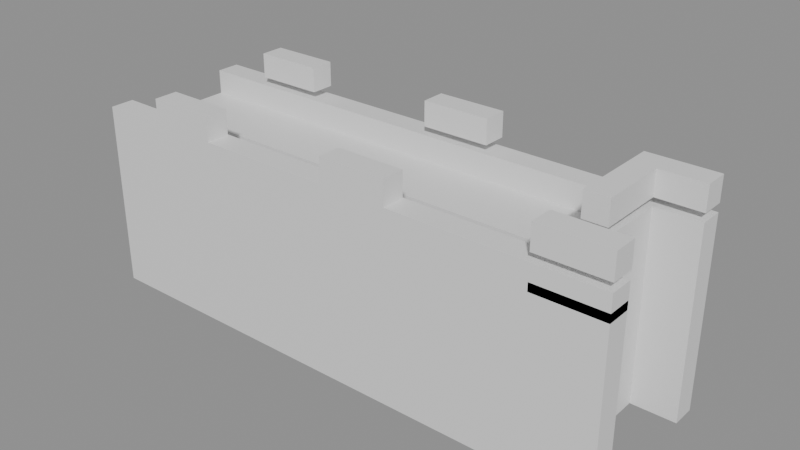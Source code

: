 # Source: building_lego.blend  (saved by Blender 5.0.119; exported with 4.5.12 LTS)
import bpy
from mathutils import Matrix  # noqa: F401  (used for matrix-valued properties, if any)

bpy.ops.wm.read_factory_settings(use_empty=True)
scene = bpy.context.scene
scene.name = 'Scene'

# ---- collections
col_01_paredes_externas = bpy.data.collections.new('01_Paredes_Externas'); scene.collection.children.link(col_01_paredes_externas)
col_03_pisos_escadas = bpy.data.collections.new('03_Pisos_Escadas'); scene.collection.children.link(col_03_pisos_escadas)

# ---- materials (node trees are filled in below, after node groups)
mat_mat_parede_externa = bpy.data.materials.new('Mat_Parede_Externa')
mat_mat_pisos = bpy.data.materials.new('Mat_Pisos')

# ---- material node trees
mat_mat_parede_externa.use_nodes = True; mat_mat_parede_externa.node_tree.nodes.clear()
_N = mat_mat_parede_externa.node_tree.nodes; _L = mat_mat_parede_externa.node_tree.links
n0 = _N.new('ShaderNodeBsdfPrincipled'); n0.name = 'BSDF - Pré-fundamentado'; n0.location = (-200, 100)
n1 = _N.new('ShaderNodeOutputMaterial'); n1.name = 'Saída de material'; n1.location = (200, 100)
_L.new(n0.outputs[0], n1.inputs[0])
n1.is_active_output = True
mat_mat_pisos.use_nodes = True; mat_mat_pisos.node_tree.nodes.clear()
_N = mat_mat_pisos.node_tree.nodes; _L = mat_mat_pisos.node_tree.links
n0 = _N.new('ShaderNodeBsdfPrincipled'); n0.name = 'BSDF - Pré-fundamentado'; n0.location = (-200, 100)
n1 = _N.new('ShaderNodeOutputMaterial'); n1.name = 'Saída de material'; n1.location = (200, 100)
_L.new(n0.outputs[0], n1.inputs[0])
n1.is_active_output = True

# ---- meshes
me_bloco_stone_wall_2384_1399_z15 = bpy.data.meshes.new('Bloco_stone_wall_2384_1399_z15')
me_bloco_stone_wall_2384_1399_z15.from_pydata([(-0.5, -0.175, -1.2), (0.5, -0.175, -1.2), (0.5, 0.175, -1.2), (-0.5, 0.175, -1.2), (-0.5, -0.175, 1.2), (0.5, -0.175, 1.2), (0.5, 0.175, 1.2), (-0.5, 0.175, 1.2)], [], [(0, 1, 2, 3), (4, 7, 6, 5), (0, 4, 5, 1), (2, 6, 7, 3), (0, 3, 7, 4), (1, 5, 6, 2)])
me_bloco_stone_wall_2384_1399_z15.materials.append(mat_mat_parede_externa)
me_bloco_stone_wall_2384_1399_z15.update()
me_bloco_stone_wall_2384_1399_z35 = bpy.data.meshes.new('Bloco_stone_wall_2384_1399_z35')
me_bloco_stone_wall_2384_1399_z35.from_pydata([(-0.5, -0.175, -0.18), (0.5, -0.175, -0.18), (0.5, 0.175, -0.18), (-0.5, 0.175, -0.18), (-0.5, -0.175, 0.18), (0.5, -0.175, 0.18), (0.5, 0.175, 0.18), (-0.5, 0.175, 0.18)], [], [(0, 1, 2, 3), (4, 7, 6, 5), (0, 4, 5, 1), (2, 6, 7, 3), (0, 3, 7, 4), (1, 5, 6, 2)])
me_bloco_stone_wall_2384_1399_z35.materials.append(mat_mat_parede_externa)
me_bloco_stone_wall_2384_1399_z35.update()
me_bloco_stone_wall_2385_1399_z15 = bpy.data.meshes.new('Bloco_stone_wall_2385_1399_z15')
me_bloco_stone_wall_2385_1399_z15.from_pydata([(-0.5, -0.175, -1.2), (0.5, -0.175, -1.2), (0.5, 0.175, -1.2), (-0.5, 0.175, -1.2), (-0.5, -0.175, 1.2), (0.5, -0.175, 1.2), (0.5, 0.175, 1.2), (-0.5, 0.175, 1.2)], [], [(0, 1, 2, 3), (4, 7, 6, 5), (0, 4, 5, 1), (2, 6, 7, 3), (0, 3, 7, 4), (1, 5, 6, 2)])
me_bloco_stone_wall_2385_1399_z15.materials.append(mat_mat_parede_externa)
me_bloco_stone_wall_2385_1399_z15.update()
me_bloco_stone_wall_2385_1399_z35 = bpy.data.meshes.new('Bloco_stone_wall_2385_1399_z35')
me_bloco_stone_wall_2385_1399_z35.from_pydata([(-0.5, -0.175, -0.18), (0.5, -0.175, -0.18), (0.5, 0.175, -0.18), (-0.5, 0.175, -0.18), (-0.5, -0.175, 0.18), (0.5, -0.175, 0.18), (0.5, 0.175, 0.18), (-0.5, 0.175, 0.18)], [], [(0, 1, 2, 3), (4, 7, 6, 5), (0, 4, 5, 1), (2, 6, 7, 3), (0, 3, 7, 4), (1, 5, 6, 2)])
me_bloco_stone_wall_2385_1399_z35.materials.append(mat_mat_parede_externa)
me_bloco_stone_wall_2385_1399_z35.update()
me_bloco_stone_wall_2385_1399_z38 = bpy.data.meshes.new('Bloco_stone_wall_2385_1399_z38')
me_bloco_stone_wall_2385_1399_z38.from_pydata([(-0.5, -0.175, -0.18), (0.5, -0.175, -0.18), (0.5, 0.175, -0.18), (-0.5, 0.175, -0.18), (-0.5, -0.175, 0.18), (0.5, -0.175, 0.18), (0.5, 0.175, 0.18), (-0.5, 0.175, 0.18)], [], [(0, 1, 2, 3), (4, 7, 6, 5), (0, 4, 5, 1), (2, 6, 7, 3), (0, 3, 7, 4), (1, 5, 6, 2)])
me_bloco_stone_wall_2385_1399_z38.materials.append(mat_mat_parede_externa)
me_bloco_stone_wall_2385_1399_z38.update()
me_bloco_stone_wall_2386_1399_z15 = bpy.data.meshes.new('Bloco_stone_wall_2386_1399_z15')
me_bloco_stone_wall_2386_1399_z15.from_pydata([(-0.5, -0.175, -1.2), (0.5, -0.175, -1.2), (0.5, 0.175, -1.2), (-0.5, 0.175, -1.2), (-0.5, -0.175, 1.2), (0.5, -0.175, 1.2), (0.5, 0.175, 1.2), (-0.5, 0.175, 1.2)], [], [(0, 1, 2, 3), (4, 7, 6, 5), (0, 4, 5, 1), (2, 6, 7, 3), (0, 3, 7, 4), (1, 5, 6, 2)])
me_bloco_stone_wall_2386_1399_z15.materials.append(mat_mat_parede_externa)
me_bloco_stone_wall_2386_1399_z15.update()
me_bloco_stone_wall_2386_1399_z35 = bpy.data.meshes.new('Bloco_stone_wall_2386_1399_z35')
me_bloco_stone_wall_2386_1399_z35.from_pydata([(-0.5, -0.175, -0.18), (0.5, -0.175, -0.18), (0.5, 0.175, -0.18), (-0.5, 0.175, -0.18), (-0.5, -0.175, 0.18), (0.5, -0.175, 0.18), (0.5, 0.175, 0.18), (-0.5, 0.175, 0.18)], [], [(0, 1, 2, 3), (4, 7, 6, 5), (0, 4, 5, 1), (2, 6, 7, 3), (0, 3, 7, 4), (1, 5, 6, 2)])
me_bloco_stone_wall_2386_1399_z35.materials.append(mat_mat_parede_externa)
me_bloco_stone_wall_2386_1399_z35.update()
me_bloco_stone_wall_2387_1399_z15 = bpy.data.meshes.new('Bloco_stone_wall_2387_1399_z15')
me_bloco_stone_wall_2387_1399_z15.from_pydata([(-0.5, -0.175, -1.2), (0.5, -0.175, -1.2), (0.5, 0.175, -1.2), (-0.5, 0.175, -1.2), (-0.5, -0.175, 1.2), (0.5, -0.175, 1.2), (0.5, 0.175, 1.2), (-0.5, 0.175, 1.2)], [], [(0, 1, 2, 3), (4, 7, 6, 5), (0, 4, 5, 1), (2, 6, 7, 3), (0, 3, 7, 4), (1, 5, 6, 2)])
me_bloco_stone_wall_2387_1399_z15.materials.append(mat_mat_parede_externa)
me_bloco_stone_wall_2387_1399_z15.update()
me_bloco_stone_wall_2387_1399_z35 = bpy.data.meshes.new('Bloco_stone_wall_2387_1399_z35')
me_bloco_stone_wall_2387_1399_z35.from_pydata([(-0.5, -0.175, -0.18), (0.5, -0.175, -0.18), (0.5, 0.175, -0.18), (-0.5, 0.175, -0.18), (-0.5, -0.175, 0.18), (0.5, -0.175, 0.18), (0.5, 0.175, 0.18), (-0.5, 0.175, 0.18)], [], [(0, 1, 2, 3), (4, 7, 6, 5), (0, 4, 5, 1), (2, 6, 7, 3), (0, 3, 7, 4), (1, 5, 6, 2)])
me_bloco_stone_wall_2387_1399_z35.materials.append(mat_mat_parede_externa)
me_bloco_stone_wall_2387_1399_z35.update()
me_bloco_stone_wall_2388_1399_z15 = bpy.data.meshes.new('Bloco_stone_wall_2388_1399_z15')
me_bloco_stone_wall_2388_1399_z15.from_pydata([(-0.5, -0.175, -1.2), (0.5, -0.175, -1.2), (0.5, 0.175, -1.2), (-0.5, 0.175, -1.2), (-0.5, -0.175, 1.2), (0.5, -0.175, 1.2), (0.5, 0.175, 1.2), (-0.5, 0.175, 1.2)], [], [(0, 1, 2, 3), (4, 7, 6, 5), (0, 4, 5, 1), (2, 6, 7, 3), (0, 3, 7, 4), (1, 5, 6, 2)])
me_bloco_stone_wall_2388_1399_z15.materials.append(mat_mat_parede_externa)
me_bloco_stone_wall_2388_1399_z15.update()
me_bloco_stone_wall_2388_1399_z35 = bpy.data.meshes.new('Bloco_stone_wall_2388_1399_z35')
me_bloco_stone_wall_2388_1399_z35.from_pydata([(-0.5, -0.175, -0.18), (0.5, -0.175, -0.18), (0.5, 0.175, -0.18), (-0.5, 0.175, -0.18), (-0.5, -0.175, 0.18), (0.5, -0.175, 0.18), (0.5, 0.175, 0.18), (-0.5, 0.175, 0.18)], [], [(0, 1, 2, 3), (4, 7, 6, 5), (0, 4, 5, 1), (2, 6, 7, 3), (0, 3, 7, 4), (1, 5, 6, 2)])
me_bloco_stone_wall_2388_1399_z35.materials.append(mat_mat_parede_externa)
me_bloco_stone_wall_2388_1399_z35.update()
me_bloco_stone_wall_2388_1399_z38 = bpy.data.meshes.new('Bloco_stone_wall_2388_1399_z38')
me_bloco_stone_wall_2388_1399_z38.from_pydata([(-0.5, -0.175, -0.18), (0.5, -0.175, -0.18), (0.5, 0.175, -0.18), (-0.5, 0.175, -0.18), (-0.5, -0.175, 0.18), (0.5, -0.175, 0.18), (0.5, 0.175, 0.18), (-0.5, 0.175, 0.18)], [], [(0, 1, 2, 3), (4, 7, 6, 5), (0, 4, 5, 1), (2, 6, 7, 3), (0, 3, 7, 4), (1, 5, 6, 2)])
me_bloco_stone_wall_2388_1399_z38.materials.append(mat_mat_parede_externa)
me_bloco_stone_wall_2388_1399_z38.update()
me_bloco_stone_wall_2389_1399_z15 = bpy.data.meshes.new('Bloco_stone_wall_2389_1399_z15')
me_bloco_stone_wall_2389_1399_z15.from_pydata([(-0.5, -0.175, -1.2), (0.5, -0.175, -1.2), (0.5, 0.175, -1.2), (-0.5, 0.175, -1.2), (-0.5, -0.175, 1.2), (0.5, -0.175, 1.2), (0.5, 0.175, 1.2), (-0.5, 0.175, 1.2)], [], [(0, 1, 2, 3), (4, 7, 6, 5), (0, 4, 5, 1), (2, 6, 7, 3), (0, 3, 7, 4), (1, 5, 6, 2)])
me_bloco_stone_wall_2389_1399_z15.materials.append(mat_mat_parede_externa)
me_bloco_stone_wall_2389_1399_z15.update()
me_bloco_stone_wall_2389_1399_z35 = bpy.data.meshes.new('Bloco_stone_wall_2389_1399_z35')
me_bloco_stone_wall_2389_1399_z35.from_pydata([(-0.5, -0.175, -0.18), (0.5, -0.175, -0.18), (0.5, 0.175, -0.18), (-0.5, 0.175, -0.18), (-0.5, -0.175, 0.18), (0.5, -0.175, 0.18), (0.5, 0.175, 0.18), (-0.5, 0.175, 0.18)], [], [(0, 1, 2, 3), (4, 7, 6, 5), (0, 4, 5, 1), (2, 6, 7, 3), (0, 3, 7, 4), (1, 5, 6, 2)])
me_bloco_stone_wall_2389_1399_z35.materials.append(mat_mat_parede_externa)
me_bloco_stone_wall_2389_1399_z35.update()
me_bloco_stone_wall_2390_1399_z15 = bpy.data.meshes.new('Bloco_stone_wall_2390_1399_z15')
me_bloco_stone_wall_2390_1399_z15.from_pydata([(-0.5, -0.175, -1.2), (0.5, -0.175, -1.2), (0.5, 0.175, -1.2), (-0.5, 0.175, -1.2), (-0.5, -0.175, 1.2), (0.5, -0.175, 1.2), (0.5, 0.175, 1.2), (-0.5, 0.175, 1.2)], [], [(0, 1, 2, 3), (4, 7, 6, 5), (0, 4, 5, 1), (2, 6, 7, 3), (0, 3, 7, 4), (1, 5, 6, 2)])
me_bloco_stone_wall_2390_1399_z15.materials.append(mat_mat_parede_externa)
me_bloco_stone_wall_2390_1399_z15.update()
me_bloco_stone_wall_2390_1399_z35 = bpy.data.meshes.new('Bloco_stone_wall_2390_1399_z35')
me_bloco_stone_wall_2390_1399_z35.from_pydata([(-0.5, -0.175, -0.18), (0.5, -0.175, -0.18), (0.5, 0.175, -0.18), (-0.5, 0.175, -0.18), (-0.5, -0.175, 0.18), (0.5, -0.175, 0.18), (0.5, 0.175, 0.18), (-0.5, 0.175, 0.18)], [], [(0, 1, 2, 3), (4, 7, 6, 5), (0, 4, 5, 1), (2, 6, 7, 3), (0, 3, 7, 4), (1, 5, 6, 2)])
me_bloco_stone_wall_2390_1399_z35.materials.append(mat_mat_parede_externa)
me_bloco_stone_wall_2390_1399_z35.update()
me_bloco_stone_wall_2391_1399_z16 = bpy.data.meshes.new('Bloco_stone_wall_2391_1399_z16')
me_bloco_stone_wall_2391_1399_z16.from_pydata([(-0.5, -0.175, -1.2), (0.5, -0.175, -1.2), (0.5, 0.175, -1.2), (-0.5, 0.175, -1.2), (-0.5, -0.175, 1.2), (0.5, -0.175, 1.2), (0.5, 0.175, 1.2), (-0.5, 0.175, 1.2)], [], [(0, 1, 2, 3), (4, 7, 6, 5), (0, 4, 5, 1), (2, 6, 7, 3), (0, 3, 7, 4), (1, 5, 6, 2)])
me_bloco_stone_wall_2391_1399_z16.materials.append(mat_mat_parede_externa)
me_bloco_stone_wall_2391_1399_z16.update()
me_bloco_stone_wall_2391_1399_z35 = bpy.data.meshes.new('Bloco_stone_wall_2391_1399_z35')
me_bloco_stone_wall_2391_1399_z35.from_pydata([(-0.5, -0.175, -0.18), (0.5, -0.175, -0.18), (0.5, 0.175, -0.18), (-0.5, 0.175, -0.18), (-0.5, -0.175, 0.18), (0.5, -0.175, 0.18), (0.5, 0.175, 0.18), (-0.5, 0.175, 0.18)], [], [(0, 1, 2, 3), (4, 7, 6, 5), (0, 4, 5, 1), (2, 6, 7, 3), (0, 3, 7, 4), (1, 5, 6, 2)])
me_bloco_stone_wall_2391_1399_z35.materials.append(mat_mat_parede_externa)
me_bloco_stone_wall_2391_1399_z35.update()
me_bloco_stone_wall_2391_1399_z39 = bpy.data.meshes.new('Bloco_stone_wall_2391_1399_z39')
me_bloco_stone_wall_2391_1399_z39.from_pydata([(-0.5, -0.175, -0.18), (0.5, -0.175, -0.18), (0.5, 0.175, -0.18), (-0.5, 0.175, -0.18), (-0.5, -0.175, 0.18), (0.5, -0.175, 0.18), (0.5, 0.175, 0.18), (-0.5, 0.175, 0.18)], [], [(0, 1, 2, 3), (4, 7, 6, 5), (0, 4, 5, 1), (2, 6, 7, 3), (0, 3, 7, 4), (1, 5, 6, 2)])
me_bloco_stone_wall_2391_1399_z39.materials.append(mat_mat_parede_externa)
me_bloco_stone_wall_2391_1399_z39.update()
me_bloco_stone_wall_2384_1401_z15 = bpy.data.meshes.new('Bloco_stone_wall_2384_1401_z15')
me_bloco_stone_wall_2384_1401_z15.from_pydata([(-0.5, -0.175, -1.2), (0.5, -0.175, -1.2), (0.5, 0.175, -1.2), (-0.5, 0.175, -1.2), (-0.5, -0.175, 1.2), (0.5, -0.175, 1.2), (0.5, 0.175, 1.2), (-0.5, 0.175, 1.2)], [], [(0, 1, 2, 3), (4, 7, 6, 5), (0, 4, 5, 1), (2, 6, 7, 3), (0, 3, 7, 4), (1, 5, 6, 2)])
me_bloco_stone_wall_2384_1401_z15.materials.append(mat_mat_parede_externa)
me_bloco_stone_wall_2384_1401_z15.update()
me_bloco_stone_wall_2384_1401_z35 = bpy.data.meshes.new('Bloco_stone_wall_2384_1401_z35')
me_bloco_stone_wall_2384_1401_z35.from_pydata([(-0.5, -0.175, -0.18), (0.5, -0.175, -0.18), (0.5, 0.175, -0.18), (-0.5, 0.175, -0.18), (-0.5, -0.175, 0.18), (0.5, -0.175, 0.18), (0.5, 0.175, 0.18), (-0.5, 0.175, 0.18)], [], [(0, 1, 2, 3), (4, 7, 6, 5), (0, 4, 5, 1), (2, 6, 7, 3), (0, 3, 7, 4), (1, 5, 6, 2)])
me_bloco_stone_wall_2384_1401_z35.materials.append(mat_mat_parede_externa)
me_bloco_stone_wall_2384_1401_z35.update()
me_bloco_stone_wall_2385_1401_z15 = bpy.data.meshes.new('Bloco_stone_wall_2385_1401_z15')
me_bloco_stone_wall_2385_1401_z15.from_pydata([(-0.5, -0.175, -1.2), (0.5, -0.175, -1.2), (0.5, 0.175, -1.2), (-0.5, 0.175, -1.2), (-0.5, -0.175, 1.2), (0.5, -0.175, 1.2), (0.5, 0.175, 1.2), (-0.5, 0.175, 1.2)], [], [(0, 1, 2, 3), (4, 7, 6, 5), (0, 4, 5, 1), (2, 6, 7, 3), (0, 3, 7, 4), (1, 5, 6, 2)])
me_bloco_stone_wall_2385_1401_z15.materials.append(mat_mat_parede_externa)
me_bloco_stone_wall_2385_1401_z15.update()
me_bloco_stone_wall_2385_1401_z35 = bpy.data.meshes.new('Bloco_stone_wall_2385_1401_z35')
me_bloco_stone_wall_2385_1401_z35.from_pydata([(-0.5, -0.175, -0.18), (0.5, -0.175, -0.18), (0.5, 0.175, -0.18), (-0.5, 0.175, -0.18), (-0.5, -0.175, 0.18), (0.5, -0.175, 0.18), (0.5, 0.175, 0.18), (-0.5, 0.175, 0.18)], [], [(0, 1, 2, 3), (4, 7, 6, 5), (0, 4, 5, 1), (2, 6, 7, 3), (0, 3, 7, 4), (1, 5, 6, 2)])
me_bloco_stone_wall_2385_1401_z35.materials.append(mat_mat_parede_externa)
me_bloco_stone_wall_2385_1401_z35.update()
me_bloco_stone_wall_2385_1401_z39 = bpy.data.meshes.new('Bloco_stone_wall_2385_1401_z39')
me_bloco_stone_wall_2385_1401_z39.from_pydata([(-0.5, -0.175, -0.18), (0.5, -0.175, -0.18), (0.5, 0.175, -0.18), (-0.5, 0.175, -0.18), (-0.5, -0.175, 0.18), (0.5, -0.175, 0.18), (0.5, 0.175, 0.18), (-0.5, 0.175, 0.18)], [], [(0, 1, 2, 3), (4, 7, 6, 5), (0, 4, 5, 1), (2, 6, 7, 3), (0, 3, 7, 4), (1, 5, 6, 2)])
me_bloco_stone_wall_2385_1401_z39.materials.append(mat_mat_parede_externa)
me_bloco_stone_wall_2385_1401_z39.update()
me_bloco_stone_wall_2386_1401_z15 = bpy.data.meshes.new('Bloco_stone_wall_2386_1401_z15')
me_bloco_stone_wall_2386_1401_z15.from_pydata([(-0.5, -0.175, -1.2), (0.5, -0.175, -1.2), (0.5, 0.175, -1.2), (-0.5, 0.175, -1.2), (-0.5, -0.175, 1.2), (0.5, -0.175, 1.2), (0.5, 0.175, 1.2), (-0.5, 0.175, 1.2)], [], [(0, 1, 2, 3), (4, 7, 6, 5), (0, 4, 5, 1), (2, 6, 7, 3), (0, 3, 7, 4), (1, 5, 6, 2)])
me_bloco_stone_wall_2386_1401_z15.materials.append(mat_mat_parede_externa)
me_bloco_stone_wall_2386_1401_z15.update()
me_bloco_stone_wall_2386_1401_z35 = bpy.data.meshes.new('Bloco_stone_wall_2386_1401_z35')
me_bloco_stone_wall_2386_1401_z35.from_pydata([(-0.5, -0.175, -0.18), (0.5, -0.175, -0.18), (0.5, 0.175, -0.18), (-0.5, 0.175, -0.18), (-0.5, -0.175, 0.18), (0.5, -0.175, 0.18), (0.5, 0.175, 0.18), (-0.5, 0.175, 0.18)], [], [(0, 1, 2, 3), (4, 7, 6, 5), (0, 4, 5, 1), (2, 6, 7, 3), (0, 3, 7, 4), (1, 5, 6, 2)])
me_bloco_stone_wall_2386_1401_z35.materials.append(mat_mat_parede_externa)
me_bloco_stone_wall_2386_1401_z35.update()
me_bloco_stone_wall_2387_1401_z15 = bpy.data.meshes.new('Bloco_stone_wall_2387_1401_z15')
me_bloco_stone_wall_2387_1401_z15.from_pydata([(-0.5, -0.175, -1.2), (0.5, -0.175, -1.2), (0.5, 0.175, -1.2), (-0.5, 0.175, -1.2), (-0.5, -0.175, 1.2), (0.5, -0.175, 1.2), (0.5, 0.175, 1.2), (-0.5, 0.175, 1.2)], [], [(0, 1, 2, 3), (4, 7, 6, 5), (0, 4, 5, 1), (2, 6, 7, 3), (0, 3, 7, 4), (1, 5, 6, 2)])
me_bloco_stone_wall_2387_1401_z15.materials.append(mat_mat_parede_externa)
me_bloco_stone_wall_2387_1401_z15.update()
me_bloco_stone_wall_2387_1401_z35 = bpy.data.meshes.new('Bloco_stone_wall_2387_1401_z35')
me_bloco_stone_wall_2387_1401_z35.from_pydata([(-0.5, -0.175, -0.18), (0.5, -0.175, -0.18), (0.5, 0.175, -0.18), (-0.5, 0.175, -0.18), (-0.5, -0.175, 0.18), (0.5, -0.175, 0.18), (0.5, 0.175, 0.18), (-0.5, 0.175, 0.18)], [], [(0, 1, 2, 3), (4, 7, 6, 5), (0, 4, 5, 1), (2, 6, 7, 3), (0, 3, 7, 4), (1, 5, 6, 2)])
me_bloco_stone_wall_2387_1401_z35.materials.append(mat_mat_parede_externa)
me_bloco_stone_wall_2387_1401_z35.update()
me_bloco_stone_wall_2388_1401_z15 = bpy.data.meshes.new('Bloco_stone_wall_2388_1401_z15')
me_bloco_stone_wall_2388_1401_z15.from_pydata([(-0.5, -0.175, -1.2), (0.5, -0.175, -1.2), (0.5, 0.175, -1.2), (-0.5, 0.175, -1.2), (-0.5, -0.175, 1.2), (0.5, -0.175, 1.2), (0.5, 0.175, 1.2), (-0.5, 0.175, 1.2)], [], [(0, 1, 2, 3), (4, 7, 6, 5), (0, 4, 5, 1), (2, 6, 7, 3), (0, 3, 7, 4), (1, 5, 6, 2)])
me_bloco_stone_wall_2388_1401_z15.materials.append(mat_mat_parede_externa)
me_bloco_stone_wall_2388_1401_z15.update()
me_bloco_stone_wall_2388_1401_z35 = bpy.data.meshes.new('Bloco_stone_wall_2388_1401_z35')
me_bloco_stone_wall_2388_1401_z35.from_pydata([(-0.5, -0.175, -0.18), (0.5, -0.175, -0.18), (0.5, 0.175, -0.18), (-0.5, 0.175, -0.18), (-0.5, -0.175, 0.18), (0.5, -0.175, 0.18), (0.5, 0.175, 0.18), (-0.5, 0.175, 0.18)], [], [(0, 1, 2, 3), (4, 7, 6, 5), (0, 4, 5, 1), (2, 6, 7, 3), (0, 3, 7, 4), (1, 5, 6, 2)])
me_bloco_stone_wall_2388_1401_z35.materials.append(mat_mat_parede_externa)
me_bloco_stone_wall_2388_1401_z35.update()
me_bloco_stone_wall_2388_1401_z39 = bpy.data.meshes.new('Bloco_stone_wall_2388_1401_z39')
me_bloco_stone_wall_2388_1401_z39.from_pydata([(-0.5, -0.175, -0.18), (0.5, -0.175, -0.18), (0.5, 0.175, -0.18), (-0.5, 0.175, -0.18), (-0.5, -0.175, 0.18), (0.5, -0.175, 0.18), (0.5, 0.175, 0.18), (-0.5, 0.175, 0.18)], [], [(0, 1, 2, 3), (4, 7, 6, 5), (0, 4, 5, 1), (2, 6, 7, 3), (0, 3, 7, 4), (1, 5, 6, 2)])
me_bloco_stone_wall_2388_1401_z39.materials.append(mat_mat_parede_externa)
me_bloco_stone_wall_2388_1401_z39.update()
me_bloco_stone_wall_2389_1401_z15 = bpy.data.meshes.new('Bloco_stone_wall_2389_1401_z15')
me_bloco_stone_wall_2389_1401_z15.from_pydata([(-0.5, -0.175, -1.2), (0.5, -0.175, -1.2), (0.5, 0.175, -1.2), (-0.5, 0.175, -1.2), (-0.5, -0.175, 1.2), (0.5, -0.175, 1.2), (0.5, 0.175, 1.2), (-0.5, 0.175, 1.2)], [], [(0, 1, 2, 3), (4, 7, 6, 5), (0, 4, 5, 1), (2, 6, 7, 3), (0, 3, 7, 4), (1, 5, 6, 2)])
me_bloco_stone_wall_2389_1401_z15.materials.append(mat_mat_parede_externa)
me_bloco_stone_wall_2389_1401_z15.update()
me_bloco_stone_wall_2389_1401_z35 = bpy.data.meshes.new('Bloco_stone_wall_2389_1401_z35')
me_bloco_stone_wall_2389_1401_z35.from_pydata([(-0.5, -0.175, -0.18), (0.5, -0.175, -0.18), (0.5, 0.175, -0.18), (-0.5, 0.175, -0.18), (-0.5, -0.175, 0.18), (0.5, -0.175, 0.18), (0.5, 0.175, 0.18), (-0.5, 0.175, 0.18)], [], [(0, 1, 2, 3), (4, 7, 6, 5), (0, 4, 5, 1), (2, 6, 7, 3), (0, 3, 7, 4), (1, 5, 6, 2)])
me_bloco_stone_wall_2389_1401_z35.materials.append(mat_mat_parede_externa)
me_bloco_stone_wall_2389_1401_z35.update()
me_bloco_stone_wall_2390_1401_z15 = bpy.data.meshes.new('Bloco_stone_wall_2390_1401_z15')
me_bloco_stone_wall_2390_1401_z15.from_pydata([(-0.5, -0.175, -1.2), (0.5, -0.175, -1.2), (0.5, 0.175, -1.2), (-0.5, 0.175, -1.2), (-0.5, -0.175, 1.2), (0.5, -0.175, 1.2), (0.5, 0.175, 1.2), (-0.5, 0.175, 1.2)], [], [(0, 1, 2, 3), (4, 7, 6, 5), (0, 4, 5, 1), (2, 6, 7, 3), (0, 3, 7, 4), (1, 5, 6, 2)])
me_bloco_stone_wall_2390_1401_z15.materials.append(mat_mat_parede_externa)
me_bloco_stone_wall_2390_1401_z15.update()
me_bloco_stone_wall_2390_1401_z35 = bpy.data.meshes.new('Bloco_stone_wall_2390_1401_z35')
me_bloco_stone_wall_2390_1401_z35.from_pydata([(-0.5, -0.175, -0.18), (0.5, -0.175, -0.18), (0.5, 0.175, -0.18), (-0.5, 0.175, -0.18), (-0.5, -0.175, 0.18), (0.5, -0.175, 0.18), (0.5, 0.175, 0.18), (-0.5, 0.175, 0.18)], [], [(0, 1, 2, 3), (4, 7, 6, 5), (0, 4, 5, 1), (2, 6, 7, 3), (0, 3, 7, 4), (1, 5, 6, 2)])
me_bloco_stone_wall_2390_1401_z35.materials.append(mat_mat_parede_externa)
me_bloco_stone_wall_2390_1401_z35.update()
me_bloco_stone_wall_2391_1401_z15 = bpy.data.meshes.new('Bloco_stone_wall_2391_1401_z15')
me_bloco_stone_wall_2391_1401_z15.from_pydata([(-0.5, -0.175, -1.2), (0.5, -0.175, -1.2), (0.5, 0.175, -1.2), (-0.5, 0.175, -1.2), (-0.5, -0.175, 1.2), (0.5, -0.175, 1.2), (0.5, 0.175, 1.2), (-0.5, 0.175, 1.2)], [], [(0, 1, 2, 3), (4, 7, 6, 5), (0, 4, 5, 1), (2, 6, 7, 3), (0, 3, 7, 4), (1, 5, 6, 2)])
me_bloco_stone_wall_2391_1401_z15.materials.append(mat_mat_parede_externa)
me_bloco_stone_wall_2391_1401_z15.update()
me_bloco_stone_wall_2391_1401_z35 = bpy.data.meshes.new('Bloco_stone_wall_2391_1401_z35')
me_bloco_stone_wall_2391_1401_z35.from_pydata([(-0.5, -0.175, -0.18), (0.5, -0.175, -0.18), (0.5, 0.175, -0.18), (-0.5, 0.175, -0.18), (-0.5, -0.175, 0.18), (0.5, -0.175, 0.18), (0.5, 0.175, 0.18), (-0.5, 0.175, 0.18)], [], [(0, 1, 2, 3), (4, 7, 6, 5), (0, 4, 5, 1), (2, 6, 7, 3), (0, 3, 7, 4), (1, 5, 6, 2)])
me_bloco_stone_wall_2391_1401_z35.materials.append(mat_mat_parede_externa)
me_bloco_stone_wall_2391_1401_z35.update()
me_bloco_stone_wall_2391_1401_z39 = bpy.data.meshes.new('Bloco_stone_wall_2391_1401_z39')
me_bloco_stone_wall_2391_1401_z39.from_pydata([(-0.5, -0.175, -0.18), (0.5, -0.175, -0.18), (0.5, 0.175, -0.18), (-0.5, 0.175, -0.18), (-0.5, -0.175, 0.18), (0.5, -0.175, 0.18), (0.5, 0.175, 0.18), (-0.5, 0.175, 0.18)], [], [(0, 1, 2, 3), (4, 7, 6, 5), (0, 4, 5, 1), (2, 6, 7, 3), (0, 3, 7, 4), (1, 5, 6, 2)])
me_bloco_stone_wall_2391_1401_z39.materials.append(mat_mat_parede_externa)
me_bloco_stone_wall_2391_1401_z39.update()
me_bloco_stone_wall_2391_1400_z15 = bpy.data.meshes.new('Bloco_stone_wall_2391_1400_z15')
me_bloco_stone_wall_2391_1400_z15.from_pydata([(-0.175, -0.5, -1.2), (0.175, -0.5, -1.2), (0.175, 0.5, -1.2), (-0.175, 0.5, -1.2), (-0.175, -0.5, 1.2), (0.175, -0.5, 1.2), (0.175, 0.5, 1.2), (-0.175, 0.5, 1.2)], [], [(0, 1, 2, 3), (4, 7, 6, 5), (0, 4, 5, 1), (2, 6, 7, 3), (0, 3, 7, 4), (1, 5, 6, 2)])
me_bloco_stone_wall_2391_1400_z15.materials.append(mat_mat_parede_externa)
me_bloco_stone_wall_2391_1400_z15.update()
me_bloco_stone_wall_2391_1400_z35 = bpy.data.meshes.new('Bloco_stone_wall_2391_1400_z35')
me_bloco_stone_wall_2391_1400_z35.from_pydata([(-0.175, -0.5, -0.18), (0.175, -0.5, -0.18), (0.175, 0.5, -0.18), (-0.175, 0.5, -0.18), (-0.175, -0.5, 0.18), (0.175, -0.5, 0.18), (0.175, 0.5, 0.18), (-0.175, 0.5, 0.18)], [], [(0, 1, 2, 3), (4, 7, 6, 5), (0, 4, 5, 1), (2, 6, 7, 3), (0, 3, 7, 4), (1, 5, 6, 2)])
me_bloco_stone_wall_2391_1400_z35.materials.append(mat_mat_parede_externa)
me_bloco_stone_wall_2391_1400_z35.update()
me_bloco_stone_wall_2391_1400_z39 = bpy.data.meshes.new('Bloco_stone_wall_2391_1400_z39')
me_bloco_stone_wall_2391_1400_z39.from_pydata([(-0.175, -0.5, -0.18), (0.175, -0.5, -0.18), (0.175, 0.5, -0.18), (-0.175, 0.5, -0.18), (-0.175, -0.5, 0.18), (0.175, -0.5, 0.18), (0.175, 0.5, 0.18), (-0.175, 0.5, 0.18)], [], [(0, 1, 2, 3), (4, 7, 6, 5), (0, 4, 5, 1), (2, 6, 7, 3), (0, 3, 7, 4), (1, 5, 6, 2)])
me_bloco_stone_wall_2391_1400_z39.materials.append(mat_mat_parede_externa)
me_bloco_stone_wall_2391_1400_z39.update()
me_piso_stone_pavers_2384_1400_z35 = bpy.data.meshes.new('Piso_stone_pavers_2384_1400_z35')
me_piso_stone_pavers_2384_1400_z35.from_pydata([(-0.5, -0.5, -0.05), (0.5, -0.5, -0.05), (0.5, 0.5, -0.05), (-0.5, 0.5, -0.05), (-0.5, -0.5, 0.05), (0.5, -0.5, 0.05), (0.5, 0.5, 0.05), (-0.5, 0.5, 0.05)], [], [(0, 1, 2, 3), (4, 7, 6, 5), (0, 4, 5, 1), (2, 6, 7, 3), (0, 3, 7, 4), (1, 5, 6, 2)])
me_piso_stone_pavers_2384_1400_z35.materials.append(mat_mat_pisos)
me_piso_stone_pavers_2384_1400_z35.update()
me_piso_stone_pavers_2385_1400_z35 = bpy.data.meshes.new('Piso_stone_pavers_2385_1400_z35')
me_piso_stone_pavers_2385_1400_z35.from_pydata([(-0.5, -0.5, -0.05), (0.5, -0.5, -0.05), (0.5, 0.5, -0.05), (-0.5, 0.5, -0.05), (-0.5, -0.5, 0.05), (0.5, -0.5, 0.05), (0.5, 0.5, 0.05), (-0.5, 0.5, 0.05)], [], [(0, 1, 2, 3), (4, 7, 6, 5), (0, 4, 5, 1), (2, 6, 7, 3), (0, 3, 7, 4), (1, 5, 6, 2)])
me_piso_stone_pavers_2385_1400_z35.materials.append(mat_mat_pisos)
me_piso_stone_pavers_2385_1400_z35.update()
me_piso_stone_pavers_2386_1400_z35 = bpy.data.meshes.new('Piso_stone_pavers_2386_1400_z35')
me_piso_stone_pavers_2386_1400_z35.from_pydata([(-0.5, -0.5, -0.05), (0.5, -0.5, -0.05), (0.5, 0.5, -0.05), (-0.5, 0.5, -0.05), (-0.5, -0.5, 0.05), (0.5, -0.5, 0.05), (0.5, 0.5, 0.05), (-0.5, 0.5, 0.05)], [], [(0, 1, 2, 3), (4, 7, 6, 5), (0, 4, 5, 1), (2, 6, 7, 3), (0, 3, 7, 4), (1, 5, 6, 2)])
me_piso_stone_pavers_2386_1400_z35.materials.append(mat_mat_pisos)
me_piso_stone_pavers_2386_1400_z35.update()
me_piso_stone_pavers_2387_1400_z35 = bpy.data.meshes.new('Piso_stone_pavers_2387_1400_z35')
me_piso_stone_pavers_2387_1400_z35.from_pydata([(-0.5, -0.5, -0.05), (0.5, -0.5, -0.05), (0.5, 0.5, -0.05), (-0.5, 0.5, -0.05), (-0.5, -0.5, 0.05), (0.5, -0.5, 0.05), (0.5, 0.5, 0.05), (-0.5, 0.5, 0.05)], [], [(0, 1, 2, 3), (4, 7, 6, 5), (0, 4, 5, 1), (2, 6, 7, 3), (0, 3, 7, 4), (1, 5, 6, 2)])
me_piso_stone_pavers_2387_1400_z35.materials.append(mat_mat_pisos)
me_piso_stone_pavers_2387_1400_z35.update()
me_piso_stone_pavers_2388_1400_z35 = bpy.data.meshes.new('Piso_stone_pavers_2388_1400_z35')
me_piso_stone_pavers_2388_1400_z35.from_pydata([(-0.5, -0.5, -0.05), (0.5, -0.5, -0.05), (0.5, 0.5, -0.05), (-0.5, 0.5, -0.05), (-0.5, -0.5, 0.05), (0.5, -0.5, 0.05), (0.5, 0.5, 0.05), (-0.5, 0.5, 0.05)], [], [(0, 1, 2, 3), (4, 7, 6, 5), (0, 4, 5, 1), (2, 6, 7, 3), (0, 3, 7, 4), (1, 5, 6, 2)])
me_piso_stone_pavers_2388_1400_z35.materials.append(mat_mat_pisos)
me_piso_stone_pavers_2388_1400_z35.update()
me_piso_stone_pavers_2389_1400_z35 = bpy.data.meshes.new('Piso_stone_pavers_2389_1400_z35')
me_piso_stone_pavers_2389_1400_z35.from_pydata([(-0.5, -0.5, -0.05), (0.5, -0.5, -0.05), (0.5, 0.5, -0.05), (-0.5, 0.5, -0.05), (-0.5, -0.5, 0.05), (0.5, -0.5, 0.05), (0.5, 0.5, 0.05), (-0.5, 0.5, 0.05)], [], [(0, 1, 2, 3), (4, 7, 6, 5), (0, 4, 5, 1), (2, 6, 7, 3), (0, 3, 7, 4), (1, 5, 6, 2)])
me_piso_stone_pavers_2389_1400_z35.materials.append(mat_mat_pisos)
me_piso_stone_pavers_2389_1400_z35.update()
me_piso_stone_pavers_2390_1400_z35 = bpy.data.meshes.new('Piso_stone_pavers_2390_1400_z35')
me_piso_stone_pavers_2390_1400_z35.from_pydata([(-0.5, -0.5, -0.05), (0.5, -0.5, -0.05), (0.5, 0.5, -0.05), (-0.5, 0.5, -0.05), (-0.5, -0.5, 0.05), (0.5, -0.5, 0.05), (0.5, 0.5, 0.05), (-0.5, 0.5, 0.05)], [], [(0, 1, 2, 3), (4, 7, 6, 5), (0, 4, 5, 1), (2, 6, 7, 3), (0, 3, 7, 4), (1, 5, 6, 2)])
me_piso_stone_pavers_2390_1400_z35.materials.append(mat_mat_pisos)
me_piso_stone_pavers_2390_1400_z35.update()
me_piso_stone_pavers_2384_1401_z35 = bpy.data.meshes.new('Piso_stone_pavers_2384_1401_z35')
me_piso_stone_pavers_2384_1401_z35.from_pydata([(-0.5, -0.5, -0.05), (0.5, -0.5, -0.05), (0.5, 0.5, -0.05), (-0.5, 0.5, -0.05), (-0.5, -0.5, 0.05), (0.5, -0.5, 0.05), (0.5, 0.5, 0.05), (-0.5, 0.5, 0.05)], [], [(0, 1, 2, 3), (4, 7, 6, 5), (0, 4, 5, 1), (2, 6, 7, 3), (0, 3, 7, 4), (1, 5, 6, 2)])
me_piso_stone_pavers_2384_1401_z35.materials.append(mat_mat_pisos)
me_piso_stone_pavers_2384_1401_z35.update()
me_piso_stone_pavers_2385_1401_z35 = bpy.data.meshes.new('Piso_stone_pavers_2385_1401_z35')
me_piso_stone_pavers_2385_1401_z35.from_pydata([(-0.5, -0.5, -0.05), (0.5, -0.5, -0.05), (0.5, 0.5, -0.05), (-0.5, 0.5, -0.05), (-0.5, -0.5, 0.05), (0.5, -0.5, 0.05), (0.5, 0.5, 0.05), (-0.5, 0.5, 0.05)], [], [(0, 1, 2, 3), (4, 7, 6, 5), (0, 4, 5, 1), (2, 6, 7, 3), (0, 3, 7, 4), (1, 5, 6, 2)])
me_piso_stone_pavers_2385_1401_z35.materials.append(mat_mat_pisos)
me_piso_stone_pavers_2385_1401_z35.update()
me_piso_stone_pavers_2386_1401_z35 = bpy.data.meshes.new('Piso_stone_pavers_2386_1401_z35')
me_piso_stone_pavers_2386_1401_z35.from_pydata([(-0.5, -0.5, -0.05), (0.5, -0.5, -0.05), (0.5, 0.5, -0.05), (-0.5, 0.5, -0.05), (-0.5, -0.5, 0.05), (0.5, -0.5, 0.05), (0.5, 0.5, 0.05), (-0.5, 0.5, 0.05)], [], [(0, 1, 2, 3), (4, 7, 6, 5), (0, 4, 5, 1), (2, 6, 7, 3), (0, 3, 7, 4), (1, 5, 6, 2)])
me_piso_stone_pavers_2386_1401_z35.materials.append(mat_mat_pisos)
me_piso_stone_pavers_2386_1401_z35.update()
me_piso_stone_pavers_2387_1401_z35 = bpy.data.meshes.new('Piso_stone_pavers_2387_1401_z35')
me_piso_stone_pavers_2387_1401_z35.from_pydata([(-0.5, -0.5, -0.05), (0.5, -0.5, -0.05), (0.5, 0.5, -0.05), (-0.5, 0.5, -0.05), (-0.5, -0.5, 0.05), (0.5, -0.5, 0.05), (0.5, 0.5, 0.05), (-0.5, 0.5, 0.05)], [], [(0, 1, 2, 3), (4, 7, 6, 5), (0, 4, 5, 1), (2, 6, 7, 3), (0, 3, 7, 4), (1, 5, 6, 2)])
me_piso_stone_pavers_2387_1401_z35.materials.append(mat_mat_pisos)
me_piso_stone_pavers_2387_1401_z35.update()
me_piso_stone_pavers_2388_1401_z35 = bpy.data.meshes.new('Piso_stone_pavers_2388_1401_z35')
me_piso_stone_pavers_2388_1401_z35.from_pydata([(-0.5, -0.5, -0.05), (0.5, -0.5, -0.05), (0.5, 0.5, -0.05), (-0.5, 0.5, -0.05), (-0.5, -0.5, 0.05), (0.5, -0.5, 0.05), (0.5, 0.5, 0.05), (-0.5, 0.5, 0.05)], [], [(0, 1, 2, 3), (4, 7, 6, 5), (0, 4, 5, 1), (2, 6, 7, 3), (0, 3, 7, 4), (1, 5, 6, 2)])
me_piso_stone_pavers_2388_1401_z35.materials.append(mat_mat_pisos)
me_piso_stone_pavers_2388_1401_z35.update()
me_piso_stone_pavers_2389_1401_z35 = bpy.data.meshes.new('Piso_stone_pavers_2389_1401_z35')
me_piso_stone_pavers_2389_1401_z35.from_pydata([(-0.5, -0.5, -0.05), (0.5, -0.5, -0.05), (0.5, 0.5, -0.05), (-0.5, 0.5, -0.05), (-0.5, -0.5, 0.05), (0.5, -0.5, 0.05), (0.5, 0.5, 0.05), (-0.5, 0.5, 0.05)], [], [(0, 1, 2, 3), (4, 7, 6, 5), (0, 4, 5, 1), (2, 6, 7, 3), (0, 3, 7, 4), (1, 5, 6, 2)])
me_piso_stone_pavers_2389_1401_z35.materials.append(mat_mat_pisos)
me_piso_stone_pavers_2389_1401_z35.update()
me_piso_stone_pavers_2390_1401_z35 = bpy.data.meshes.new('Piso_stone_pavers_2390_1401_z35')
me_piso_stone_pavers_2390_1401_z35.from_pydata([(-0.5, -0.5, -0.05), (0.5, -0.5, -0.05), (0.5, 0.5, -0.05), (-0.5, 0.5, -0.05), (-0.5, -0.5, 0.05), (0.5, -0.5, 0.05), (0.5, 0.5, 0.05), (-0.5, 0.5, 0.05)], [], [(0, 1, 2, 3), (4, 7, 6, 5), (0, 4, 5, 1), (2, 6, 7, 3), (0, 3, 7, 4), (1, 5, 6, 2)])
me_piso_stone_pavers_2390_1401_z35.materials.append(mat_mat_pisos)
me_piso_stone_pavers_2390_1401_z35.update()

# ---- objects
ob_parede_externa_norte_y1399_x2384_2391 = bpy.data.objects.new('Parede_Externa_Norte_Y1399_X2384_2391', None)
ob_bloco_stone_wall_2384_1399_z15 = bpy.data.objects.new('Bloco_stone_wall_2384_1399_z15', me_bloco_stone_wall_2384_1399_z15)
ob_bloco_stone_wall_2384_1399_z35 = bpy.data.objects.new('Bloco_stone_wall_2384_1399_z35', me_bloco_stone_wall_2384_1399_z35)
ob_bloco_stone_wall_2385_1399_z15 = bpy.data.objects.new('Bloco_stone_wall_2385_1399_z15', me_bloco_stone_wall_2385_1399_z15)
ob_bloco_stone_wall_2385_1399_z35 = bpy.data.objects.new('Bloco_stone_wall_2385_1399_z35', me_bloco_stone_wall_2385_1399_z35)
ob_bloco_stone_wall_2385_1399_z38 = bpy.data.objects.new('Bloco_stone_wall_2385_1399_z38', me_bloco_stone_wall_2385_1399_z38)
ob_bloco_stone_wall_2386_1399_z15 = bpy.data.objects.new('Bloco_stone_wall_2386_1399_z15', me_bloco_stone_wall_2386_1399_z15)
ob_bloco_stone_wall_2386_1399_z35 = bpy.data.objects.new('Bloco_stone_wall_2386_1399_z35', me_bloco_stone_wall_2386_1399_z35)
ob_bloco_stone_wall_2387_1399_z15 = bpy.data.objects.new('Bloco_stone_wall_2387_1399_z15', me_bloco_stone_wall_2387_1399_z15)
ob_bloco_stone_wall_2387_1399_z35 = bpy.data.objects.new('Bloco_stone_wall_2387_1399_z35', me_bloco_stone_wall_2387_1399_z35)
ob_bloco_stone_wall_2388_1399_z15 = bpy.data.objects.new('Bloco_stone_wall_2388_1399_z15', me_bloco_stone_wall_2388_1399_z15)
ob_bloco_stone_wall_2388_1399_z35 = bpy.data.objects.new('Bloco_stone_wall_2388_1399_z35', me_bloco_stone_wall_2388_1399_z35)
ob_bloco_stone_wall_2388_1399_z38 = bpy.data.objects.new('Bloco_stone_wall_2388_1399_z38', me_bloco_stone_wall_2388_1399_z38)
ob_bloco_stone_wall_2389_1399_z15 = bpy.data.objects.new('Bloco_stone_wall_2389_1399_z15', me_bloco_stone_wall_2389_1399_z15)
ob_bloco_stone_wall_2389_1399_z35 = bpy.data.objects.new('Bloco_stone_wall_2389_1399_z35', me_bloco_stone_wall_2389_1399_z35)
ob_bloco_stone_wall_2390_1399_z15 = bpy.data.objects.new('Bloco_stone_wall_2390_1399_z15', me_bloco_stone_wall_2390_1399_z15)
ob_bloco_stone_wall_2390_1399_z35 = bpy.data.objects.new('Bloco_stone_wall_2390_1399_z35', me_bloco_stone_wall_2390_1399_z35)
ob_bloco_stone_wall_2391_1399_z16 = bpy.data.objects.new('Bloco_stone_wall_2391_1399_z16', me_bloco_stone_wall_2391_1399_z16)
ob_bloco_stone_wall_2391_1399_z35 = bpy.data.objects.new('Bloco_stone_wall_2391_1399_z35', me_bloco_stone_wall_2391_1399_z35)
ob_bloco_stone_wall_2391_1399_z39 = bpy.data.objects.new('Bloco_stone_wall_2391_1399_z39', me_bloco_stone_wall_2391_1399_z39)
ob_parede_externa_sul_y1401_x2384_2391 = bpy.data.objects.new('Parede_Externa_Sul_Y1401_X2384_2391', None)
ob_bloco_stone_wall_2384_1401_z15 = bpy.data.objects.new('Bloco_stone_wall_2384_1401_z15', me_bloco_stone_wall_2384_1401_z15)
ob_bloco_stone_wall_2384_1401_z35 = bpy.data.objects.new('Bloco_stone_wall_2384_1401_z35', me_bloco_stone_wall_2384_1401_z35)
ob_bloco_stone_wall_2385_1401_z15 = bpy.data.objects.new('Bloco_stone_wall_2385_1401_z15', me_bloco_stone_wall_2385_1401_z15)
ob_bloco_stone_wall_2385_1401_z35 = bpy.data.objects.new('Bloco_stone_wall_2385_1401_z35', me_bloco_stone_wall_2385_1401_z35)
ob_bloco_stone_wall_2385_1401_z39 = bpy.data.objects.new('Bloco_stone_wall_2385_1401_z39', me_bloco_stone_wall_2385_1401_z39)
ob_bloco_stone_wall_2386_1401_z15 = bpy.data.objects.new('Bloco_stone_wall_2386_1401_z15', me_bloco_stone_wall_2386_1401_z15)
ob_bloco_stone_wall_2386_1401_z35 = bpy.data.objects.new('Bloco_stone_wall_2386_1401_z35', me_bloco_stone_wall_2386_1401_z35)
ob_bloco_stone_wall_2387_1401_z15 = bpy.data.objects.new('Bloco_stone_wall_2387_1401_z15', me_bloco_stone_wall_2387_1401_z15)
ob_bloco_stone_wall_2387_1401_z35 = bpy.data.objects.new('Bloco_stone_wall_2387_1401_z35', me_bloco_stone_wall_2387_1401_z35)
ob_bloco_stone_wall_2388_1401_z15 = bpy.data.objects.new('Bloco_stone_wall_2388_1401_z15', me_bloco_stone_wall_2388_1401_z15)
ob_bloco_stone_wall_2388_1401_z35 = bpy.data.objects.new('Bloco_stone_wall_2388_1401_z35', me_bloco_stone_wall_2388_1401_z35)
ob_bloco_stone_wall_2388_1401_z39 = bpy.data.objects.new('Bloco_stone_wall_2388_1401_z39', me_bloco_stone_wall_2388_1401_z39)
ob_bloco_stone_wall_2389_1401_z15 = bpy.data.objects.new('Bloco_stone_wall_2389_1401_z15', me_bloco_stone_wall_2389_1401_z15)
ob_bloco_stone_wall_2389_1401_z35 = bpy.data.objects.new('Bloco_stone_wall_2389_1401_z35', me_bloco_stone_wall_2389_1401_z35)
ob_bloco_stone_wall_2390_1401_z15 = bpy.data.objects.new('Bloco_stone_wall_2390_1401_z15', me_bloco_stone_wall_2390_1401_z15)
ob_bloco_stone_wall_2390_1401_z35 = bpy.data.objects.new('Bloco_stone_wall_2390_1401_z35', me_bloco_stone_wall_2390_1401_z35)
ob_bloco_stone_wall_2391_1401_z15 = bpy.data.objects.new('Bloco_stone_wall_2391_1401_z15', me_bloco_stone_wall_2391_1401_z15)
ob_bloco_stone_wall_2391_1401_z35 = bpy.data.objects.new('Bloco_stone_wall_2391_1401_z35', me_bloco_stone_wall_2391_1401_z35)
ob_bloco_stone_wall_2391_1401_z39 = bpy.data.objects.new('Bloco_stone_wall_2391_1401_z39', me_bloco_stone_wall_2391_1401_z39)
ob_parede_externa_leste_x2391_y1400_1400 = bpy.data.objects.new('Parede_Externa_Leste_X2391_Y1400_1400', None)
ob_bloco_stone_wall_2391_1400_z15 = bpy.data.objects.new('Bloco_stone_wall_2391_1400_z15', me_bloco_stone_wall_2391_1400_z15)
ob_bloco_stone_wall_2391_1400_z35 = bpy.data.objects.new('Bloco_stone_wall_2391_1400_z35', me_bloco_stone_wall_2391_1400_z35)
ob_bloco_stone_wall_2391_1400_z39 = bpy.data.objects.new('Bloco_stone_wall_2391_1400_z39', me_bloco_stone_wall_2391_1400_z39)
ob_pisos_lajes = bpy.data.objects.new('Pisos_Lajes', None)
ob_piso_stone_pavers_2384_1400_z35 = bpy.data.objects.new('Piso_stone_pavers_2384_1400_z35', me_piso_stone_pavers_2384_1400_z35)
ob_piso_stone_pavers_2385_1400_z35 = bpy.data.objects.new('Piso_stone_pavers_2385_1400_z35', me_piso_stone_pavers_2385_1400_z35)
ob_piso_stone_pavers_2386_1400_z35 = bpy.data.objects.new('Piso_stone_pavers_2386_1400_z35', me_piso_stone_pavers_2386_1400_z35)
ob_piso_stone_pavers_2387_1400_z35 = bpy.data.objects.new('Piso_stone_pavers_2387_1400_z35', me_piso_stone_pavers_2387_1400_z35)
ob_piso_stone_pavers_2388_1400_z35 = bpy.data.objects.new('Piso_stone_pavers_2388_1400_z35', me_piso_stone_pavers_2388_1400_z35)
ob_piso_stone_pavers_2389_1400_z35 = bpy.data.objects.new('Piso_stone_pavers_2389_1400_z35', me_piso_stone_pavers_2389_1400_z35)
ob_piso_stone_pavers_2390_1400_z35 = bpy.data.objects.new('Piso_stone_pavers_2390_1400_z35', me_piso_stone_pavers_2390_1400_z35)
ob_piso_stone_pavers_2384_1401_z35 = bpy.data.objects.new('Piso_stone_pavers_2384_1401_z35', me_piso_stone_pavers_2384_1401_z35)
ob_piso_stone_pavers_2385_1401_z35 = bpy.data.objects.new('Piso_stone_pavers_2385_1401_z35', me_piso_stone_pavers_2385_1401_z35)
ob_piso_stone_pavers_2386_1401_z35 = bpy.data.objects.new('Piso_stone_pavers_2386_1401_z35', me_piso_stone_pavers_2386_1401_z35)
ob_piso_stone_pavers_2387_1401_z35 = bpy.data.objects.new('Piso_stone_pavers_2387_1401_z35', me_piso_stone_pavers_2387_1401_z35)
ob_piso_stone_pavers_2388_1401_z35 = bpy.data.objects.new('Piso_stone_pavers_2388_1401_z35', me_piso_stone_pavers_2388_1401_z35)
ob_piso_stone_pavers_2389_1401_z35 = bpy.data.objects.new('Piso_stone_pavers_2389_1401_z35', me_piso_stone_pavers_2389_1401_z35)
ob_piso_stone_pavers_2390_1401_z35 = bpy.data.objects.new('Piso_stone_pavers_2390_1401_z35', me_piso_stone_pavers_2390_1401_z35)

# ---- transforms, parenting, visibility, modifiers, constraints
ob_parede_externa_norte_y1399_x2384_2391.location = (0.0, -1.0, 0.0)
ob_parede_externa_norte_y1399_x2384_2391.empty_display_type = 'CUBE'
ob_bloco_stone_wall_2384_1399_z15.parent = ob_parede_externa_norte_y1399_x2384_2391
ob_bloco_stone_wall_2384_1399_z15.matrix_parent_inverse = Matrix(((1.0, -0.0, 0.0, -0.0), (-0.0, 1.0, -0.0, 1.0), (0.0, -0.0, 1.0, -0.0), (-0.0, 0.0, -0.0, 1.0)))
ob_bloco_stone_wall_2384_1399_z15.location = (-3.5, -1.325, 1.2)
ob_bloco_stone_wall_2384_1399_z35.parent = ob_parede_externa_norte_y1399_x2384_2391
ob_bloco_stone_wall_2384_1399_z35.matrix_parent_inverse = Matrix(((1.0, -0.0, 0.0, -0.0), (-0.0, 1.0, -0.0, 1.0), (0.0, -0.0, 1.0, -0.0), (-0.0, 0.0, -0.0, 1.0)))
ob_bloco_stone_wall_2384_1399_z35.location = (-3.5, -1.325, 2.58)
ob_bloco_stone_wall_2385_1399_z15.parent = ob_parede_externa_norte_y1399_x2384_2391
ob_bloco_stone_wall_2385_1399_z15.matrix_parent_inverse = Matrix(((1.0, -0.0, 0.0, -0.0), (-0.0, 1.0, -0.0, 1.0), (0.0, -0.0, 1.0, -0.0), (-0.0, 0.0, -0.0, 1.0)))
ob_bloco_stone_wall_2385_1399_z15.location = (-2.5, -1.325, 1.2)
ob_bloco_stone_wall_2385_1399_z35.parent = ob_parede_externa_norte_y1399_x2384_2391
ob_bloco_stone_wall_2385_1399_z35.matrix_parent_inverse = Matrix(((1.0, -0.0, 0.0, -0.0), (-0.0, 1.0, -0.0, 1.0), (0.0, -0.0, 1.0, -0.0), (-0.0, 0.0, -0.0, 1.0)))
ob_bloco_stone_wall_2385_1399_z35.location = (-2.5, -1.325, 2.58)
ob_bloco_stone_wall_2385_1399_z38.parent = ob_parede_externa_norte_y1399_x2384_2391
ob_bloco_stone_wall_2385_1399_z38.matrix_parent_inverse = Matrix(((1.0, -0.0, 0.0, -0.0), (-0.0, 1.0, -0.0, 1.0), (0.0, -0.0, 1.0, -0.0), (-0.0, 0.0, -0.0, 1.0)))
ob_bloco_stone_wall_2385_1399_z38.location = (-2.5, -1.325, 2.94)
ob_bloco_stone_wall_2386_1399_z15.parent = ob_parede_externa_norte_y1399_x2384_2391
ob_bloco_stone_wall_2386_1399_z15.matrix_parent_inverse = Matrix(((1.0, -0.0, 0.0, -0.0), (-0.0, 1.0, -0.0, 1.0), (0.0, -0.0, 1.0, -0.0), (-0.0, 0.0, -0.0, 1.0)))
ob_bloco_stone_wall_2386_1399_z15.location = (-1.5, -1.325, 1.2)
ob_bloco_stone_wall_2386_1399_z35.parent = ob_parede_externa_norte_y1399_x2384_2391
ob_bloco_stone_wall_2386_1399_z35.matrix_parent_inverse = Matrix(((1.0, -0.0, 0.0, -0.0), (-0.0, 1.0, -0.0, 1.0), (0.0, -0.0, 1.0, -0.0), (-0.0, 0.0, -0.0, 1.0)))
ob_bloco_stone_wall_2386_1399_z35.location = (-1.5, -1.325, 2.58)
ob_bloco_stone_wall_2387_1399_z15.parent = ob_parede_externa_norte_y1399_x2384_2391
ob_bloco_stone_wall_2387_1399_z15.matrix_parent_inverse = Matrix(((1.0, -0.0, 0.0, -0.0), (-0.0, 1.0, -0.0, 1.0), (0.0, -0.0, 1.0, -0.0), (-0.0, 0.0, -0.0, 1.0)))
ob_bloco_stone_wall_2387_1399_z15.location = (-0.5, -1.325, 1.2)
ob_bloco_stone_wall_2387_1399_z35.parent = ob_parede_externa_norte_y1399_x2384_2391
ob_bloco_stone_wall_2387_1399_z35.matrix_parent_inverse = Matrix(((1.0, -0.0, 0.0, -0.0), (-0.0, 1.0, -0.0, 1.0), (0.0, -0.0, 1.0, -0.0), (-0.0, 0.0, -0.0, 1.0)))
ob_bloco_stone_wall_2387_1399_z35.location = (-0.5, -1.325, 2.58)
ob_bloco_stone_wall_2388_1399_z15.parent = ob_parede_externa_norte_y1399_x2384_2391
ob_bloco_stone_wall_2388_1399_z15.matrix_parent_inverse = Matrix(((1.0, -0.0, 0.0, -0.0), (-0.0, 1.0, -0.0, 1.0), (0.0, -0.0, 1.0, -0.0), (-0.0, 0.0, -0.0, 1.0)))
ob_bloco_stone_wall_2388_1399_z15.location = (0.5, -1.325, 1.2)
ob_bloco_stone_wall_2388_1399_z35.parent = ob_parede_externa_norte_y1399_x2384_2391
ob_bloco_stone_wall_2388_1399_z35.matrix_parent_inverse = Matrix(((1.0, -0.0, 0.0, -0.0), (-0.0, 1.0, -0.0, 1.0), (0.0, -0.0, 1.0, -0.0), (-0.0, 0.0, -0.0, 1.0)))
ob_bloco_stone_wall_2388_1399_z35.location = (0.5, -1.325, 2.58)
ob_bloco_stone_wall_2388_1399_z38.parent = ob_parede_externa_norte_y1399_x2384_2391
ob_bloco_stone_wall_2388_1399_z38.matrix_parent_inverse = Matrix(((1.0, -0.0, 0.0, -0.0), (-0.0, 1.0, -0.0, 1.0), (0.0, -0.0, 1.0, -0.0), (-0.0, 0.0, -0.0, 1.0)))
ob_bloco_stone_wall_2388_1399_z38.location = (0.5, -1.325, 2.94)
ob_bloco_stone_wall_2389_1399_z15.parent = ob_parede_externa_norte_y1399_x2384_2391
ob_bloco_stone_wall_2389_1399_z15.matrix_parent_inverse = Matrix(((1.0, -0.0, 0.0, -0.0), (-0.0, 1.0, -0.0, 1.0), (0.0, -0.0, 1.0, -0.0), (-0.0, 0.0, -0.0, 1.0)))
ob_bloco_stone_wall_2389_1399_z15.location = (1.5, -1.325, 1.2)
ob_bloco_stone_wall_2389_1399_z35.parent = ob_parede_externa_norte_y1399_x2384_2391
ob_bloco_stone_wall_2389_1399_z35.matrix_parent_inverse = Matrix(((1.0, -0.0, 0.0, -0.0), (-0.0, 1.0, -0.0, 1.0), (0.0, -0.0, 1.0, -0.0), (-0.0, 0.0, -0.0, 1.0)))
ob_bloco_stone_wall_2389_1399_z35.location = (1.5, -1.325, 2.58)
ob_bloco_stone_wall_2390_1399_z15.parent = ob_parede_externa_norte_y1399_x2384_2391
ob_bloco_stone_wall_2390_1399_z15.matrix_parent_inverse = Matrix(((1.0, -0.0, 0.0, -0.0), (-0.0, 1.0, -0.0, 1.0), (0.0, -0.0, 1.0, -0.0), (-0.0, 0.0, -0.0, 1.0)))
ob_bloco_stone_wall_2390_1399_z15.location = (2.5, -1.325, 1.2)
ob_bloco_stone_wall_2390_1399_z35.parent = ob_parede_externa_norte_y1399_x2384_2391
ob_bloco_stone_wall_2390_1399_z35.matrix_parent_inverse = Matrix(((1.0, -0.0, 0.0, -0.0), (-0.0, 1.0, -0.0, 1.0), (0.0, -0.0, 1.0, -0.0), (-0.0, 0.0, -0.0, 1.0)))
ob_bloco_stone_wall_2390_1399_z35.location = (2.5, -1.325, 2.58)
ob_bloco_stone_wall_2391_1399_z16.parent = ob_parede_externa_norte_y1399_x2384_2391
ob_bloco_stone_wall_2391_1399_z16.matrix_parent_inverse = Matrix(((1.0, -0.0, 0.0, -0.0), (-0.0, 1.0, -0.0, 1.0), (0.0, -0.0, 1.0, -0.0), (-0.0, 0.0, -0.0, 1.0)))
ob_bloco_stone_wall_2391_1399_z16.location = (3.5, -1.325, 1.32)
ob_bloco_stone_wall_2391_1399_z35.parent = ob_parede_externa_norte_y1399_x2384_2391
ob_bloco_stone_wall_2391_1399_z35.matrix_parent_inverse = Matrix(((1.0, -0.0, 0.0, -0.0), (-0.0, 1.0, -0.0, 1.0), (0.0, -0.0, 1.0, -0.0), (-0.0, 0.0, -0.0, 1.0)))
ob_bloco_stone_wall_2391_1399_z35.location = (3.5, -1.325, 2.58)
ob_bloco_stone_wall_2391_1399_z39.parent = ob_parede_externa_norte_y1399_x2384_2391
ob_bloco_stone_wall_2391_1399_z39.matrix_parent_inverse = Matrix(((1.0, -0.0, 0.0, -0.0), (-0.0, 1.0, -0.0, 1.0), (0.0, -0.0, 1.0, -0.0), (-0.0, 0.0, -0.0, 1.0)))
ob_bloco_stone_wall_2391_1399_z39.location = (3.5, -1.325, 3.06)
ob_parede_externa_sul_y1401_x2384_2391.location = (0.0, 1.0, 0.0)
ob_parede_externa_sul_y1401_x2384_2391.empty_display_type = 'CUBE'
ob_bloco_stone_wall_2384_1401_z15.parent = ob_parede_externa_sul_y1401_x2384_2391
ob_bloco_stone_wall_2384_1401_z15.matrix_parent_inverse = Matrix(((1.0, -0.0, 0.0, -0.0), (-0.0, 1.0, -0.0, -1.0), (0.0, -0.0, 1.0, -0.0), (-0.0, 0.0, -0.0, 1.0)))
ob_bloco_stone_wall_2384_1401_z15.location = (-3.5, 0.675, 1.2)
ob_bloco_stone_wall_2384_1401_z35.parent = ob_parede_externa_sul_y1401_x2384_2391
ob_bloco_stone_wall_2384_1401_z35.matrix_parent_inverse = Matrix(((1.0, -0.0, 0.0, -0.0), (-0.0, 1.0, -0.0, -1.0), (0.0, -0.0, 1.0, -0.0), (-0.0, 0.0, -0.0, 1.0)))
ob_bloco_stone_wall_2384_1401_z35.location = (-3.5, 0.675, 2.58)
ob_bloco_stone_wall_2385_1401_z15.parent = ob_parede_externa_sul_y1401_x2384_2391
ob_bloco_stone_wall_2385_1401_z15.matrix_parent_inverse = Matrix(((1.0, -0.0, 0.0, -0.0), (-0.0, 1.0, -0.0, -1.0), (0.0, -0.0, 1.0, -0.0), (-0.0, 0.0, -0.0, 1.0)))
ob_bloco_stone_wall_2385_1401_z15.location = (-2.5, 0.675, 1.2)
ob_bloco_stone_wall_2385_1401_z35.parent = ob_parede_externa_sul_y1401_x2384_2391
ob_bloco_stone_wall_2385_1401_z35.matrix_parent_inverse = Matrix(((1.0, -0.0, 0.0, -0.0), (-0.0, 1.0, -0.0, -1.0), (0.0, -0.0, 1.0, -0.0), (-0.0, 0.0, -0.0, 1.0)))
ob_bloco_stone_wall_2385_1401_z35.location = (-2.5, 0.675, 2.58)
ob_bloco_stone_wall_2385_1401_z39.parent = ob_parede_externa_sul_y1401_x2384_2391
ob_bloco_stone_wall_2385_1401_z39.matrix_parent_inverse = Matrix(((1.0, -0.0, 0.0, -0.0), (-0.0, 1.0, -0.0, -1.0), (0.0, -0.0, 1.0, -0.0), (-0.0, 0.0, -0.0, 1.0)))
ob_bloco_stone_wall_2385_1401_z39.location = (-2.5, 0.675, 3.06)
ob_bloco_stone_wall_2386_1401_z15.parent = ob_parede_externa_sul_y1401_x2384_2391
ob_bloco_stone_wall_2386_1401_z15.matrix_parent_inverse = Matrix(((1.0, -0.0, 0.0, -0.0), (-0.0, 1.0, -0.0, -1.0), (0.0, -0.0, 1.0, -0.0), (-0.0, 0.0, -0.0, 1.0)))
ob_bloco_stone_wall_2386_1401_z15.location = (-1.5, 0.675, 1.2)
ob_bloco_stone_wall_2386_1401_z35.parent = ob_parede_externa_sul_y1401_x2384_2391
ob_bloco_stone_wall_2386_1401_z35.matrix_parent_inverse = Matrix(((1.0, -0.0, 0.0, -0.0), (-0.0, 1.0, -0.0, -1.0), (0.0, -0.0, 1.0, -0.0), (-0.0, 0.0, -0.0, 1.0)))
ob_bloco_stone_wall_2386_1401_z35.location = (-1.5, 0.675, 2.58)
ob_bloco_stone_wall_2387_1401_z15.parent = ob_parede_externa_sul_y1401_x2384_2391
ob_bloco_stone_wall_2387_1401_z15.matrix_parent_inverse = Matrix(((1.0, -0.0, 0.0, -0.0), (-0.0, 1.0, -0.0, -1.0), (0.0, -0.0, 1.0, -0.0), (-0.0, 0.0, -0.0, 1.0)))
ob_bloco_stone_wall_2387_1401_z15.location = (-0.5, 0.675, 1.2)
ob_bloco_stone_wall_2387_1401_z35.parent = ob_parede_externa_sul_y1401_x2384_2391
ob_bloco_stone_wall_2387_1401_z35.matrix_parent_inverse = Matrix(((1.0, -0.0, 0.0, -0.0), (-0.0, 1.0, -0.0, -1.0), (0.0, -0.0, 1.0, -0.0), (-0.0, 0.0, -0.0, 1.0)))
ob_bloco_stone_wall_2387_1401_z35.location = (-0.5, 0.675, 2.58)
ob_bloco_stone_wall_2388_1401_z15.parent = ob_parede_externa_sul_y1401_x2384_2391
ob_bloco_stone_wall_2388_1401_z15.matrix_parent_inverse = Matrix(((1.0, -0.0, 0.0, -0.0), (-0.0, 1.0, -0.0, -1.0), (0.0, -0.0, 1.0, -0.0), (-0.0, 0.0, -0.0, 1.0)))
ob_bloco_stone_wall_2388_1401_z15.location = (0.5, 0.675, 1.2)
ob_bloco_stone_wall_2388_1401_z35.parent = ob_parede_externa_sul_y1401_x2384_2391
ob_bloco_stone_wall_2388_1401_z35.matrix_parent_inverse = Matrix(((1.0, -0.0, 0.0, -0.0), (-0.0, 1.0, -0.0, -1.0), (0.0, -0.0, 1.0, -0.0), (-0.0, 0.0, -0.0, 1.0)))
ob_bloco_stone_wall_2388_1401_z35.location = (0.5, 0.675, 2.58)
ob_bloco_stone_wall_2388_1401_z39.parent = ob_parede_externa_sul_y1401_x2384_2391
ob_bloco_stone_wall_2388_1401_z39.matrix_parent_inverse = Matrix(((1.0, -0.0, 0.0, -0.0), (-0.0, 1.0, -0.0, -1.0), (0.0, -0.0, 1.0, -0.0), (-0.0, 0.0, -0.0, 1.0)))
ob_bloco_stone_wall_2388_1401_z39.location = (0.5, 0.675, 3.06)
ob_bloco_stone_wall_2389_1401_z15.parent = ob_parede_externa_sul_y1401_x2384_2391
ob_bloco_stone_wall_2389_1401_z15.matrix_parent_inverse = Matrix(((1.0, -0.0, 0.0, -0.0), (-0.0, 1.0, -0.0, -1.0), (0.0, -0.0, 1.0, -0.0), (-0.0, 0.0, -0.0, 1.0)))
ob_bloco_stone_wall_2389_1401_z15.location = (1.5, 0.675, 1.2)
ob_bloco_stone_wall_2389_1401_z35.parent = ob_parede_externa_sul_y1401_x2384_2391
ob_bloco_stone_wall_2389_1401_z35.matrix_parent_inverse = Matrix(((1.0, -0.0, 0.0, -0.0), (-0.0, 1.0, -0.0, -1.0), (0.0, -0.0, 1.0, -0.0), (-0.0, 0.0, -0.0, 1.0)))
ob_bloco_stone_wall_2389_1401_z35.location = (1.5, 0.675, 2.58)
ob_bloco_stone_wall_2390_1401_z15.parent = ob_parede_externa_sul_y1401_x2384_2391
ob_bloco_stone_wall_2390_1401_z15.matrix_parent_inverse = Matrix(((1.0, -0.0, 0.0, -0.0), (-0.0, 1.0, -0.0, -1.0), (0.0, -0.0, 1.0, -0.0), (-0.0, 0.0, -0.0, 1.0)))
ob_bloco_stone_wall_2390_1401_z15.location = (2.5, 0.675, 1.2)
ob_bloco_stone_wall_2390_1401_z35.parent = ob_parede_externa_sul_y1401_x2384_2391
ob_bloco_stone_wall_2390_1401_z35.matrix_parent_inverse = Matrix(((1.0, -0.0, 0.0, -0.0), (-0.0, 1.0, -0.0, -1.0), (0.0, -0.0, 1.0, -0.0), (-0.0, 0.0, -0.0, 1.0)))
ob_bloco_stone_wall_2390_1401_z35.location = (2.5, 0.675, 2.58)
ob_bloco_stone_wall_2391_1401_z15.parent = ob_parede_externa_sul_y1401_x2384_2391
ob_bloco_stone_wall_2391_1401_z15.matrix_parent_inverse = Matrix(((1.0, -0.0, 0.0, -0.0), (-0.0, 1.0, -0.0, -1.0), (0.0, -0.0, 1.0, -0.0), (-0.0, 0.0, -0.0, 1.0)))
ob_bloco_stone_wall_2391_1401_z15.location = (3.5, 0.675, 1.2)
ob_bloco_stone_wall_2391_1401_z35.parent = ob_parede_externa_sul_y1401_x2384_2391
ob_bloco_stone_wall_2391_1401_z35.matrix_parent_inverse = Matrix(((1.0, -0.0, 0.0, -0.0), (-0.0, 1.0, -0.0, -1.0), (0.0, -0.0, 1.0, -0.0), (-0.0, 0.0, -0.0, 1.0)))
ob_bloco_stone_wall_2391_1401_z35.location = (3.5, 0.675, 2.58)
ob_bloco_stone_wall_2391_1401_z39.parent = ob_parede_externa_sul_y1401_x2384_2391
ob_bloco_stone_wall_2391_1401_z39.matrix_parent_inverse = Matrix(((1.0, -0.0, 0.0, -0.0), (-0.0, 1.0, -0.0, -1.0), (0.0, -0.0, 1.0, -0.0), (-0.0, 0.0, -0.0, 1.0)))
ob_bloco_stone_wall_2391_1401_z39.location = (3.5, 0.675, 3.06)
ob_parede_externa_leste_x2391_y1400_1400.location = (3.5, 0.0, 0.0)
ob_parede_externa_leste_x2391_y1400_1400.empty_display_type = 'CUBE'
ob_bloco_stone_wall_2391_1400_z15.parent = ob_parede_externa_leste_x2391_y1400_1400
ob_bloco_stone_wall_2391_1400_z15.matrix_parent_inverse = Matrix(((1.0, -0.0, 0.0, -3.5), (-0.0, 1.0, -0.0, 0.0), (0.0, -0.0, 1.0, -0.0), (-0.0, 0.0, -0.0, 1.0)))
ob_bloco_stone_wall_2391_1400_z15.location = (3.175, 0.0, 1.2)
ob_bloco_stone_wall_2391_1400_z35.parent = ob_parede_externa_leste_x2391_y1400_1400
ob_bloco_stone_wall_2391_1400_z35.matrix_parent_inverse = Matrix(((1.0, -0.0, 0.0, -3.5), (-0.0, 1.0, -0.0, 0.0), (0.0, -0.0, 1.0, -0.0), (-0.0, 0.0, -0.0, 1.0)))
ob_bloco_stone_wall_2391_1400_z35.location = (3.175, 0.0, 2.58)
ob_bloco_stone_wall_2391_1400_z39.parent = ob_parede_externa_leste_x2391_y1400_1400
ob_bloco_stone_wall_2391_1400_z39.matrix_parent_inverse = Matrix(((1.0, -0.0, 0.0, -3.5), (-0.0, 1.0, -0.0, 0.0), (0.0, -0.0, 1.0, -0.0), (-0.0, 0.0, -0.0, 1.0)))
ob_bloco_stone_wall_2391_1400_z39.location = (3.175, 0.0, 3.06)
ob_pisos_lajes.location = (0.0, 0.0, 0.0)
ob_pisos_lajes.empty_display_type = 'CUBE'
ob_piso_stone_pavers_2384_1400_z35.parent = ob_pisos_lajes
ob_piso_stone_pavers_2384_1400_z35.location = (-3.5, 0.0, 2.35)
ob_piso_stone_pavers_2385_1400_z35.parent = ob_pisos_lajes
ob_piso_stone_pavers_2385_1400_z35.location = (-2.5, 0.0, 2.35)
ob_piso_stone_pavers_2386_1400_z35.parent = ob_pisos_lajes
ob_piso_stone_pavers_2386_1400_z35.location = (-1.5, 0.0, 2.35)
ob_piso_stone_pavers_2387_1400_z35.parent = ob_pisos_lajes
ob_piso_stone_pavers_2387_1400_z35.location = (-0.5, 0.0, 2.35)
ob_piso_stone_pavers_2388_1400_z35.parent = ob_pisos_lajes
ob_piso_stone_pavers_2388_1400_z35.location = (0.5, 0.0, 2.35)
ob_piso_stone_pavers_2389_1400_z35.parent = ob_pisos_lajes
ob_piso_stone_pavers_2389_1400_z35.location = (1.5, 0.0, 2.35)
ob_piso_stone_pavers_2390_1400_z35.parent = ob_pisos_lajes
ob_piso_stone_pavers_2390_1400_z35.location = (2.5, 0.0, 2.35)
ob_piso_stone_pavers_2384_1401_z35.parent = ob_pisos_lajes
ob_piso_stone_pavers_2384_1401_z35.location = (-3.5, 1.0, 2.35)
ob_piso_stone_pavers_2385_1401_z35.parent = ob_pisos_lajes
ob_piso_stone_pavers_2385_1401_z35.location = (-2.5, 1.0, 2.35)
ob_piso_stone_pavers_2386_1401_z35.parent = ob_pisos_lajes
ob_piso_stone_pavers_2386_1401_z35.location = (-1.5, 1.0, 2.35)
ob_piso_stone_pavers_2387_1401_z35.parent = ob_pisos_lajes
ob_piso_stone_pavers_2387_1401_z35.location = (-0.5, 1.0, 2.35)
ob_piso_stone_pavers_2388_1401_z35.parent = ob_pisos_lajes
ob_piso_stone_pavers_2388_1401_z35.location = (0.5, 1.0, 2.35)
ob_piso_stone_pavers_2389_1401_z35.parent = ob_pisos_lajes
ob_piso_stone_pavers_2389_1401_z35.location = (1.5, 1.0, 2.35)
ob_piso_stone_pavers_2390_1401_z35.parent = ob_pisos_lajes
ob_piso_stone_pavers_2390_1401_z35.location = (2.5, 1.0, 2.35)

# ---- collection membership
col_01_paredes_externas.objects.link(ob_parede_externa_norte_y1399_x2384_2391)
col_01_paredes_externas.objects.link(ob_bloco_stone_wall_2384_1399_z15)
col_01_paredes_externas.objects.link(ob_bloco_stone_wall_2384_1399_z35)
col_01_paredes_externas.objects.link(ob_bloco_stone_wall_2385_1399_z15)
col_01_paredes_externas.objects.link(ob_bloco_stone_wall_2385_1399_z35)
col_01_paredes_externas.objects.link(ob_bloco_stone_wall_2385_1399_z38)
col_01_paredes_externas.objects.link(ob_bloco_stone_wall_2386_1399_z15)
col_01_paredes_externas.objects.link(ob_bloco_stone_wall_2386_1399_z35)
col_01_paredes_externas.objects.link(ob_bloco_stone_wall_2387_1399_z15)
col_01_paredes_externas.objects.link(ob_bloco_stone_wall_2387_1399_z35)
col_01_paredes_externas.objects.link(ob_bloco_stone_wall_2388_1399_z15)
col_01_paredes_externas.objects.link(ob_bloco_stone_wall_2388_1399_z35)
col_01_paredes_externas.objects.link(ob_bloco_stone_wall_2388_1399_z38)
col_01_paredes_externas.objects.link(ob_bloco_stone_wall_2389_1399_z15)
col_01_paredes_externas.objects.link(ob_bloco_stone_wall_2389_1399_z35)
col_01_paredes_externas.objects.link(ob_bloco_stone_wall_2390_1399_z15)
col_01_paredes_externas.objects.link(ob_bloco_stone_wall_2390_1399_z35)
col_01_paredes_externas.objects.link(ob_bloco_stone_wall_2391_1399_z16)
col_01_paredes_externas.objects.link(ob_bloco_stone_wall_2391_1399_z35)
col_01_paredes_externas.objects.link(ob_bloco_stone_wall_2391_1399_z39)
col_01_paredes_externas.objects.link(ob_parede_externa_sul_y1401_x2384_2391)
col_01_paredes_externas.objects.link(ob_bloco_stone_wall_2384_1401_z15)
col_01_paredes_externas.objects.link(ob_bloco_stone_wall_2384_1401_z35)
col_01_paredes_externas.objects.link(ob_bloco_stone_wall_2385_1401_z15)
col_01_paredes_externas.objects.link(ob_bloco_stone_wall_2385_1401_z35)
col_01_paredes_externas.objects.link(ob_bloco_stone_wall_2385_1401_z39)
col_01_paredes_externas.objects.link(ob_bloco_stone_wall_2386_1401_z15)
col_01_paredes_externas.objects.link(ob_bloco_stone_wall_2386_1401_z35)
col_01_paredes_externas.objects.link(ob_bloco_stone_wall_2387_1401_z15)
col_01_paredes_externas.objects.link(ob_bloco_stone_wall_2387_1401_z35)
col_01_paredes_externas.objects.link(ob_bloco_stone_wall_2388_1401_z15)
col_01_paredes_externas.objects.link(ob_bloco_stone_wall_2388_1401_z35)
col_01_paredes_externas.objects.link(ob_bloco_stone_wall_2388_1401_z39)
col_01_paredes_externas.objects.link(ob_bloco_stone_wall_2389_1401_z15)
col_01_paredes_externas.objects.link(ob_bloco_stone_wall_2389_1401_z35)
col_01_paredes_externas.objects.link(ob_bloco_stone_wall_2390_1401_z15)
col_01_paredes_externas.objects.link(ob_bloco_stone_wall_2390_1401_z35)
col_01_paredes_externas.objects.link(ob_bloco_stone_wall_2391_1401_z15)
col_01_paredes_externas.objects.link(ob_bloco_stone_wall_2391_1401_z35)
col_01_paredes_externas.objects.link(ob_bloco_stone_wall_2391_1401_z39)
col_01_paredes_externas.objects.link(ob_parede_externa_leste_x2391_y1400_1400)
col_01_paredes_externas.objects.link(ob_bloco_stone_wall_2391_1400_z15)
col_01_paredes_externas.objects.link(ob_bloco_stone_wall_2391_1400_z35)
col_01_paredes_externas.objects.link(ob_bloco_stone_wall_2391_1400_z39)
col_03_pisos_escadas.objects.link(ob_pisos_lajes)
col_03_pisos_escadas.objects.link(ob_piso_stone_pavers_2384_1400_z35)
col_03_pisos_escadas.objects.link(ob_piso_stone_pavers_2385_1400_z35)
col_03_pisos_escadas.objects.link(ob_piso_stone_pavers_2386_1400_z35)
col_03_pisos_escadas.objects.link(ob_piso_stone_pavers_2387_1400_z35)
col_03_pisos_escadas.objects.link(ob_piso_stone_pavers_2388_1400_z35)
col_03_pisos_escadas.objects.link(ob_piso_stone_pavers_2389_1400_z35)
col_03_pisos_escadas.objects.link(ob_piso_stone_pavers_2390_1400_z35)
col_03_pisos_escadas.objects.link(ob_piso_stone_pavers_2384_1401_z35)
col_03_pisos_escadas.objects.link(ob_piso_stone_pavers_2385_1401_z35)
col_03_pisos_escadas.objects.link(ob_piso_stone_pavers_2386_1401_z35)
col_03_pisos_escadas.objects.link(ob_piso_stone_pavers_2387_1401_z35)
col_03_pisos_escadas.objects.link(ob_piso_stone_pavers_2388_1401_z35)
col_03_pisos_escadas.objects.link(ob_piso_stone_pavers_2389_1401_z35)
col_03_pisos_escadas.objects.link(ob_piso_stone_pavers_2390_1401_z35)

# ---- scene / render settings (as saved in the file)
scene.frame_start = 1; scene.frame_end = 250; scene.frame_set(1)
scene.render.engine = 'BLENDER_EEVEE_NEXT'
scene.render.bake_bias = 0.0
scene.render.bake_samples = 0
scene.cycles.sampling_pattern = 'TABULATED_SOBOL'
scene.eevee.use_volume_custom_range = False
bpy.context.view_layer.update()

# ---- added for rendering (the .blend has no active camera and no usable light): camera, sun + grey world if the file has none
cam_auto = bpy.data.cameras.new('AutoCamera')
cam_auto.lens = 50.0
cam_auto.sensor_width = 36.0
cam_auto.clip_end = 1000.0
ob_auto_camera = bpy.data.objects.new('AutoCamera', cam_auto)
scene.collection.objects.link(ob_auto_camera)
ob_auto_camera.location = (8.45443, -10.1453, 8.38354)
ob_auto_camera.rotation_euler = (1.09748, -7.21219e-08, 0.694738)
scene.camera = ob_auto_camera
light_auto_sun = bpy.data.lights.new('AutoSun', 'SUN')
light_auto_sun.energy = 3.0
light_auto_sun.angle = 0.0523599
ob_auto_sun = bpy.data.objects.new('AutoSun', light_auto_sun)
scene.collection.objects.link(ob_auto_sun)
ob_auto_sun.rotation_euler = (0.872665, 0.174533, 0.523599)
if scene.world is None:
    world_auto = bpy.data.worlds.new('AutoWorld')
    world_auto.color = (0.3, 0.3, 0.3)
    scene.world = world_auto
bpy.context.view_layer.update()
